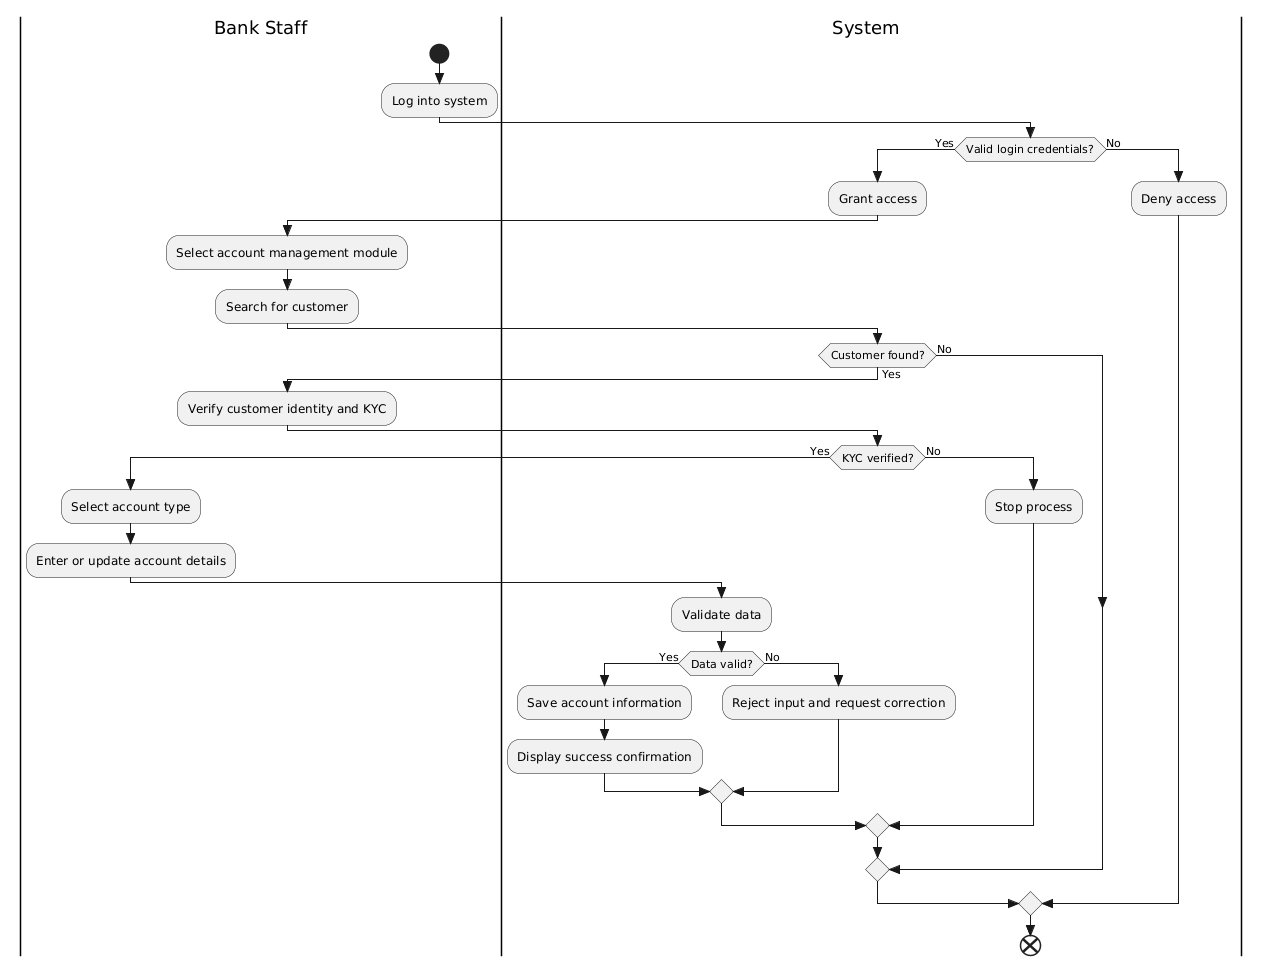

The diagram above was rendered by PlantUML. Its source (embedded in the PNG):
@startuml
skinparam swimlaneWidth 400
skinparam style strictuml

|Bank Staff|
start
:Log into system;

|System|
if (Valid login credentials?) then (Yes)
  :Grant access;
  |Bank Staff|
  :Select account management module;
  :Search for customer;
  |System|
  if (Customer found?) then (Yes)
    |Bank Staff|
    :Verify customer identity and KYC;
    |System|
    if (KYC verified?) then (Yes)
      |Bank Staff|
      :Select account type;
      :Enter or update account details;
      |System|
      :Validate data;
      if (Data valid?) then (Yes)
        :Save account information;
        :Display success confirmation;
      else (No)
        :Reject input and request correction;
      endif
    else (No)
      :Stop process;
    endif
  else (No)
  endif
else (No)
  :Deny access;
endif

end
@enduml